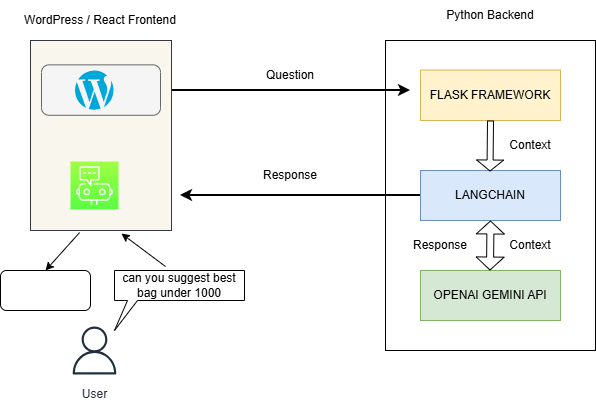

The diagram above was exported from draw.io. Its source (the exported page's mxGraphModel, read from the mxfile embedded in the PNG):
<mxGraphModel dx="872" dy="439" grid="1" gridSize="10" guides="1" tooltips="1" connect="1" arrows="1" fold="1" page="1" pageScale="1" pageWidth="827" pageHeight="1169" math="0" shadow="0">
  <root>
    <mxCell id="0" />
    <mxCell id="1" parent="0" />
    <mxCell id="Y8UnT-GdkddQRGD-BjkZ-3" value="User" style="sketch=0;outlineConnect=0;fontColor=#232F3E;gradientColor=none;strokeColor=#232F3E;fillColor=#ffffff;dashed=0;verticalLabelPosition=bottom;verticalAlign=top;align=center;html=1;fontSize=12;fontStyle=0;aspect=fixed;shape=mxgraph.aws4.resourceIcon;resIcon=mxgraph.aws4.user;" parent="1" vertex="1">
      <mxGeometry x="234" y="370" width="60" height="60" as="geometry" />
    </mxCell>
    <mxCell id="Y8UnT-GdkddQRGD-BjkZ-5" value="" style="rounded=0;whiteSpace=wrap;html=1;rotation=90;" parent="1" vertex="1">
      <mxGeometry x="505" y="140" width="310" height="210" as="geometry" />
    </mxCell>
    <mxCell id="Y8UnT-GdkddQRGD-BjkZ-6" value="" style="rounded=1;whiteSpace=wrap;html=1;" parent="1" vertex="1">
      <mxGeometry x="170" y="320" width="90" height="40" as="geometry" />
    </mxCell>
    <mxCell id="Y8UnT-GdkddQRGD-BjkZ-8" value="can you suggest best bag under 1000" style="shape=callout;whiteSpace=wrap;html=1;perimeter=calloutPerimeter;position2=0;size=30;position=0.1;base=10;" parent="1" vertex="1">
      <mxGeometry x="284" y="320" width="130" height="60" as="geometry" />
    </mxCell>
    <mxCell id="Y8UnT-GdkddQRGD-BjkZ-9" value="" style="endArrow=classic;html=1;rounded=0;strokeWidth=2;" parent="1" edge="1">
      <mxGeometry width="50" height="50" relative="1" as="geometry">
        <mxPoint x="210" y="140" as="sourcePoint" />
        <mxPoint x="580" y="140" as="targetPoint" />
        <Array as="points">
          <mxPoint x="360" y="140" />
        </Array>
      </mxGeometry>
    </mxCell>
    <mxCell id="Y8UnT-GdkddQRGD-BjkZ-10" value="FLASK FRAMEWORK" style="rounded=0;whiteSpace=wrap;html=1;fillColor=#fff2cc;strokeColor=#d6b656;" parent="1" vertex="1">
      <mxGeometry x="590" y="119.57" width="140" height="50.43" as="geometry" />
    </mxCell>
    <mxCell id="Y8UnT-GdkddQRGD-BjkZ-11" value="LANGCHAIN" style="rounded=0;whiteSpace=wrap;html=1;fillColor=#dae8fc;strokeColor=#6c8ebf;" parent="1" vertex="1">
      <mxGeometry x="590" y="220" width="140" height="50" as="geometry" />
    </mxCell>
    <mxCell id="Y8UnT-GdkddQRGD-BjkZ-12" value="OPENAI GEMINI API" style="rounded=0;whiteSpace=wrap;html=1;fillColor=#d5e8d4;strokeColor=#82b366;" parent="1" vertex="1">
      <mxGeometry x="590" y="320" width="140" height="50" as="geometry" />
    </mxCell>
    <mxCell id="Y8UnT-GdkddQRGD-BjkZ-14" value="" style="rounded=0;whiteSpace=wrap;html=1;direction=south;fillColor=#f9f7ed;strokeColor=#36393d;" parent="1" vertex="1">
      <mxGeometry x="200" y="90" width="141" height="190" as="geometry" />
    </mxCell>
    <mxCell id="Y8UnT-GdkddQRGD-BjkZ-15" value="" style="rounded=1;whiteSpace=wrap;html=1;fillColor=#f5f5f5;strokeColor=#666666;fontColor=#333333;" parent="1" vertex="1">
      <mxGeometry x="211" y="114.35" width="119" height="50.43" as="geometry" />
    </mxCell>
    <mxCell id="Y8UnT-GdkddQRGD-BjkZ-16" value="" style="dashed=0;outlineConnect=0;html=1;align=center;labelPosition=center;verticalLabelPosition=bottom;verticalAlign=top;shape=mxgraph.weblogos.wordpress;fillColor=#00A7DA;strokeColor=none" parent="1" vertex="1">
      <mxGeometry x="244" y="119.57" width="40" height="40" as="geometry" />
    </mxCell>
    <mxCell id="Y8UnT-GdkddQRGD-BjkZ-17" value="" style="sketch=0;points=[[0,0,0],[0.25,0,0],[0.5,0,0],[0.75,0,0],[1,0,0],[0,1,0],[0.25,1,0],[0.5,1,0],[0.75,1,0],[1,1,0],[0,0.25,0],[0,0.5,0],[0,0.75,0],[1,0.25,0],[1,0.5,0],[1,0.75,0]];points=[[0,0,0],[0.25,0,0],[0.5,0,0],[0.75,0,0],[1,0,0],[0,1,0],[0.25,1,0],[0.5,1,0],[0.75,1,0],[1,1,0],[0,0.25,0],[0,0.5,0],[0,0.75,0],[1,0.25,0],[1,0.5,0],[1,0.75,0]];outlineConnect=0;fontColor=#232F3E;fillColor=light-dark(#a1ff42, #ff81d9);strokeColor=#ffffff;dashed=0;verticalLabelPosition=bottom;verticalAlign=top;align=center;html=1;fontSize=12;fontStyle=0;aspect=fixed;shape=mxgraph.aws4.resourceIcon;resIcon=mxgraph.aws4.chatbot;gradientColor=light-dark(#5afd44, #ededed);" parent="1" vertex="1">
      <mxGeometry x="240" y="211" width="48" height="48" as="geometry" />
    </mxCell>
    <mxCell id="Y8UnT-GdkddQRGD-BjkZ-18" value="WordPress / React Frontend" style="text;html=1;whiteSpace=wrap;strokeColor=none;fillColor=none;align=center;verticalAlign=middle;rounded=0;" parent="1" vertex="1">
      <mxGeometry x="190" y="55" width="160" height="30" as="geometry" />
    </mxCell>
    <mxCell id="Y8UnT-GdkddQRGD-BjkZ-19" value="Python Backend" style="text;html=1;whiteSpace=wrap;strokeColor=none;fillColor=none;align=center;verticalAlign=middle;rounded=0;" parent="1" vertex="1">
      <mxGeometry x="610" y="50" width="100" height="30" as="geometry" />
    </mxCell>
    <mxCell id="Y8UnT-GdkddQRGD-BjkZ-20" value="" style="endArrow=classic;html=1;rounded=0;entryX=1.016;entryY=0.355;entryDx=0;entryDy=0;entryPerimeter=0;exitX=0.392;exitY=-0.067;exitDx=0;exitDy=0;exitPerimeter=0;" parent="1" source="Y8UnT-GdkddQRGD-BjkZ-8" target="Y8UnT-GdkddQRGD-BjkZ-14" edge="1">
      <mxGeometry width="50" height="50" relative="1" as="geometry">
        <mxPoint x="340" y="320" as="sourcePoint" />
        <mxPoint x="340" y="280" as="targetPoint" />
      </mxGeometry>
    </mxCell>
    <mxCell id="Y8UnT-GdkddQRGD-BjkZ-21" value="" style="endArrow=classic;html=1;rounded=0;entryX=0.5;entryY=0;entryDx=0;entryDy=0;exitX=1.011;exitY=0.652;exitDx=0;exitDy=0;exitPerimeter=0;" parent="1" source="Y8UnT-GdkddQRGD-BjkZ-14" target="Y8UnT-GdkddQRGD-BjkZ-6" edge="1">
      <mxGeometry width="50" height="50" relative="1" as="geometry">
        <mxPoint x="240" y="290" as="sourcePoint" />
        <mxPoint x="220" y="300" as="targetPoint" />
      </mxGeometry>
    </mxCell>
    <mxCell id="Y8UnT-GdkddQRGD-BjkZ-24" value="" style="endArrow=classic;html=1;rounded=0;exitX=0;exitY=0.5;exitDx=0;exitDy=0;strokeWidth=2;" parent="1" source="Y8UnT-GdkddQRGD-BjkZ-11" edge="1">
      <mxGeometry width="50" height="50" relative="1" as="geometry">
        <mxPoint x="526" y="260" as="sourcePoint" />
        <mxPoint x="350" y="245" as="targetPoint" />
      </mxGeometry>
    </mxCell>
    <mxCell id="Y8UnT-GdkddQRGD-BjkZ-26" value="" style="shape=flexArrow;endArrow=classic;html=1;rounded=0;width=6;endSize=3.33;" parent="1" edge="1">
      <mxGeometry width="50" height="50" relative="1" as="geometry">
        <mxPoint x="660" y="170" as="sourcePoint" />
        <mxPoint x="659.5" y="221" as="targetPoint" />
      </mxGeometry>
    </mxCell>
    <mxCell id="Y8UnT-GdkddQRGD-BjkZ-27" value="" style="shape=flexArrow;endArrow=classic;startArrow=classic;html=1;rounded=0;width=7;startSize=3.99;endSize=3.99;" parent="1" edge="1">
      <mxGeometry width="100" height="100" relative="1" as="geometry">
        <mxPoint x="659.5" y="320" as="sourcePoint" />
        <mxPoint x="660" y="270" as="targetPoint" />
      </mxGeometry>
    </mxCell>
    <mxCell id="Y8UnT-GdkddQRGD-BjkZ-28" value="Question" style="text;html=1;whiteSpace=wrap;strokeColor=none;fillColor=none;align=center;verticalAlign=middle;rounded=0;" parent="1" vertex="1">
      <mxGeometry x="430" y="110" width="60" height="30" as="geometry" />
    </mxCell>
    <mxCell id="Y8UnT-GdkddQRGD-BjkZ-29" value="Response" style="text;html=1;whiteSpace=wrap;strokeColor=none;fillColor=none;align=center;verticalAlign=middle;rounded=0;" parent="1" vertex="1">
      <mxGeometry x="430" y="210" width="60" height="30" as="geometry" />
    </mxCell>
    <mxCell id="Y8UnT-GdkddQRGD-BjkZ-30" value="Response" style="text;html=1;whiteSpace=wrap;strokeColor=none;fillColor=none;align=center;verticalAlign=middle;rounded=0;" parent="1" vertex="1">
      <mxGeometry x="580" y="280" width="60" height="30" as="geometry" />
    </mxCell>
    <mxCell id="Y8UnT-GdkddQRGD-BjkZ-31" value="Context" style="text;html=1;whiteSpace=wrap;strokeColor=none;fillColor=none;align=center;verticalAlign=middle;rounded=0;" parent="1" vertex="1">
      <mxGeometry x="670" y="180" width="60" height="30" as="geometry" />
    </mxCell>
    <mxCell id="Y8UnT-GdkddQRGD-BjkZ-32" value="Context" style="text;html=1;whiteSpace=wrap;strokeColor=none;fillColor=none;align=center;verticalAlign=middle;rounded=0;" parent="1" vertex="1">
      <mxGeometry x="670" y="280" width="60" height="30" as="geometry" />
    </mxCell>
  </root>
</mxGraphModel>